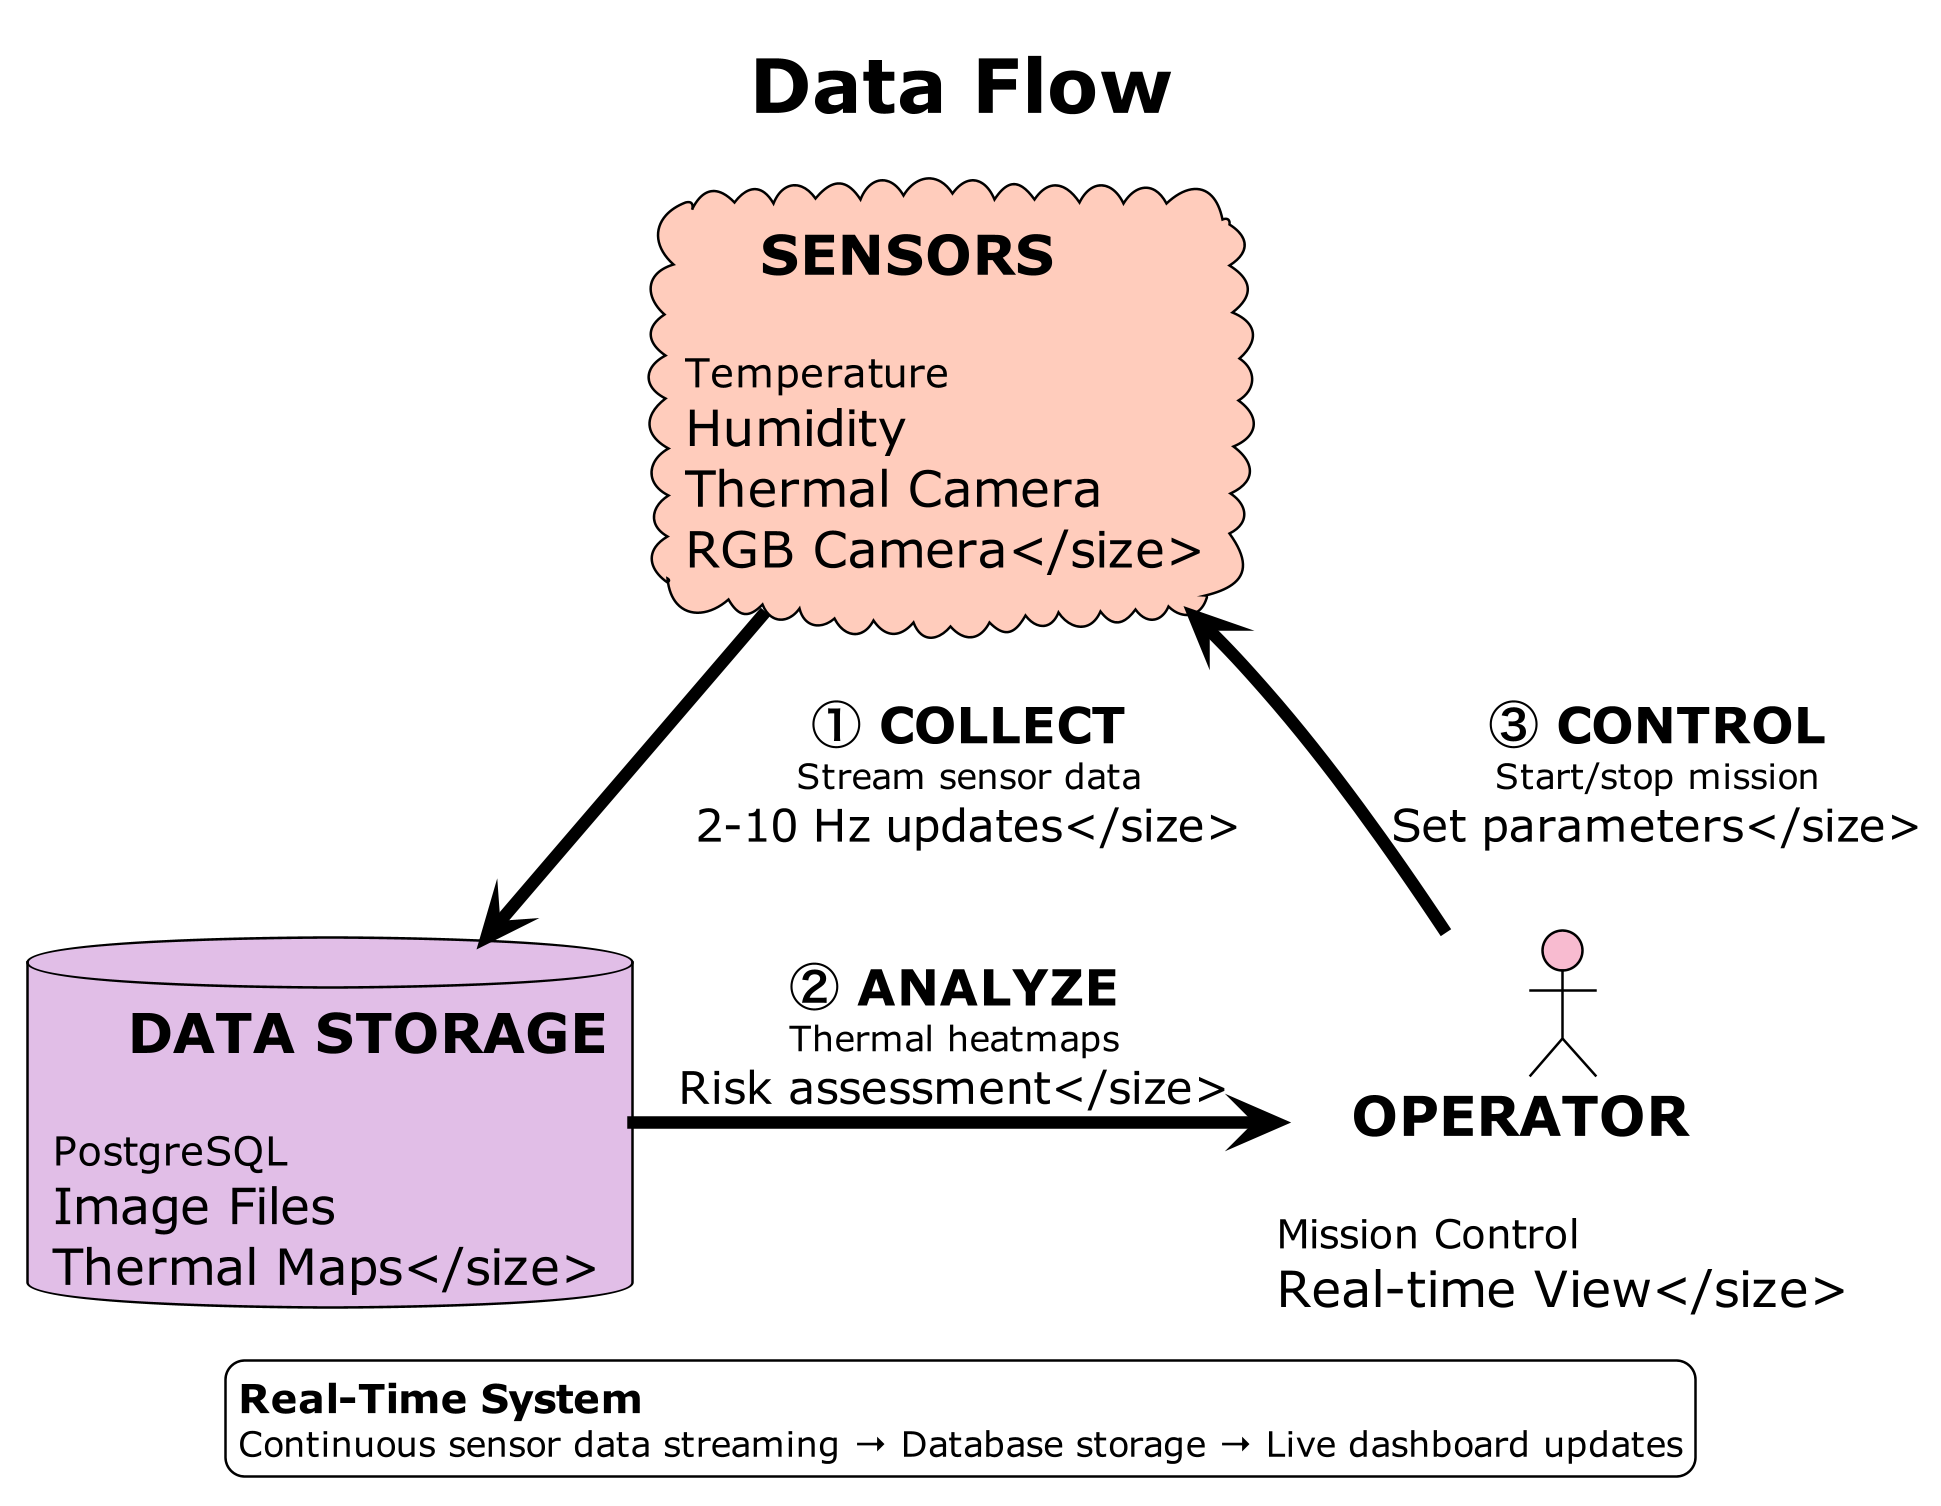

The diagram above was rendered by PlantUML. Its source (embedded in the PNG):
@startuml Data_Flow_Simple
!theme plain
scale 2.5

skinparam defaultFontSize 20
skinparam ArrowThickness 5
skinparam ArrowFontSize 18

title <size:30><b>Data Flow</b></size>

cloud "<size:22><b>🌡 SENSORS</b></size>\n\n<size:16>Temperature\nHumidity\nThermal Camera\nRGB Camera</size>" as SENSORS #FFCCBC

database "<size:22><b>📊 DATA STORAGE</b></size>\n\n<size:16>PostgreSQL\nImage Files\nThermal Maps</size>" as DB #E1BEE7

actor "<size:22><b>👤 OPERATOR</b></size>\n\n<size:16>Mission Control\nReal-time View</size>" as USER #F8BBD0

SENSORS -down-> DB : <size:20><b>① COLLECT</b></size>\n<size:14>Stream sensor data\n2-10 Hz updates</size>
DB -right-> USER : <size:20><b>② ANALYZE</b></size>\n<size:14>Thermal heatmaps\nRisk assessment</size>
USER -up-> SENSORS : <size:20><b>③ CONTROL</b></size>\n<size:14>Start/stop mission\nSet parameters</size>

legend bottom
    <size:16><b>Real-Time System</b></size>
    <size:14>Continuous sensor data streaming → Database storage → Live dashboard updates</size>
endlegend

@enduml